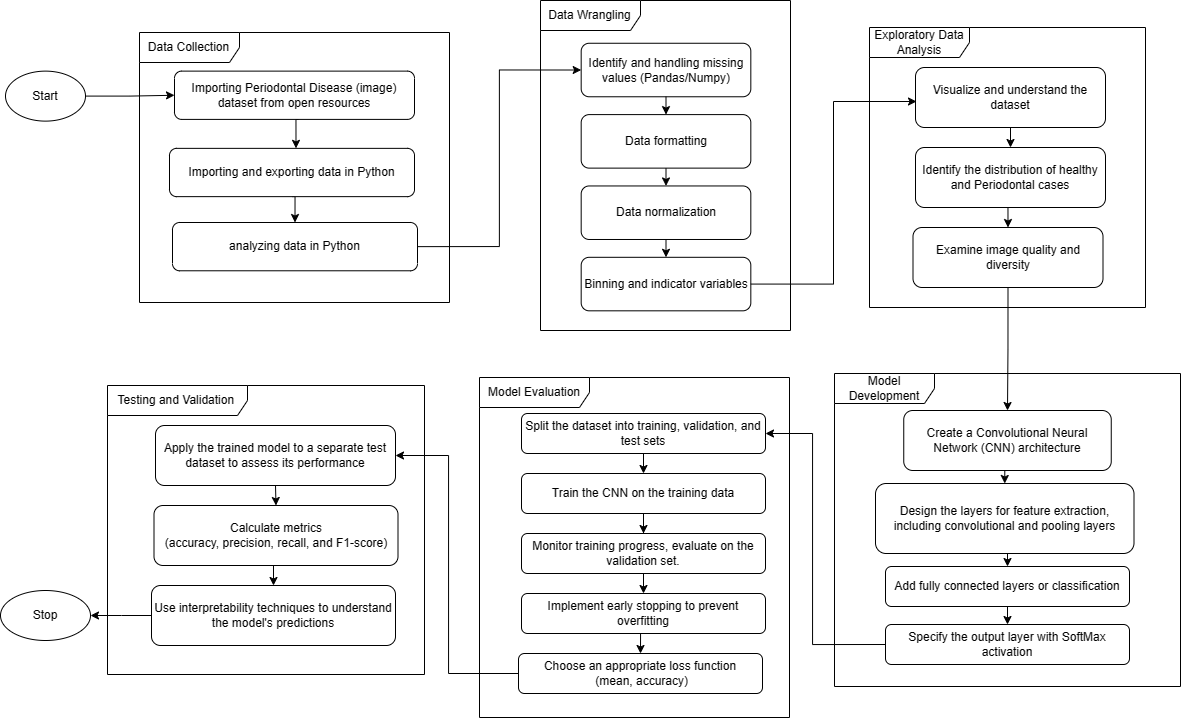

The diagram above was exported from draw.io. Its source (the exported page's mxGraphModel, read from the mxfile embedded in the PNG):
<mxGraphModel dx="1639" dy="1914" grid="0" gridSize="10" guides="1" tooltips="1" connect="1" arrows="1" fold="1" page="1" pageScale="1" pageWidth="850" pageHeight="1100" math="0" shadow="0">
  <root>
    <mxCell id="0" />
    <mxCell id="1" parent="0" />
    <mxCell id="DfqetXcQXPkDspjvusnK-5" value="Start" style="ellipse;whiteSpace=wrap;html=1;container=1;" parent="1" vertex="1">
      <mxGeometry x="45" y="-956.38" width="80" height="50" as="geometry" />
    </mxCell>
    <mxCell id="WFChdGY9NthksZYAYrFx-16" value="Exploratory Data Analysis" style="shape=umlFrame;whiteSpace=wrap;html=1;pointerEvents=0;width=100;height=30;" parent="1" vertex="1">
      <mxGeometry x="909" y="-1000" width="276" height="280" as="geometry" />
    </mxCell>
    <mxCell id="BWTsUmGAXDtdf5H3zNXp-13" style="edgeStyle=orthogonalEdgeStyle;rounded=0;orthogonalLoop=1;jettySize=auto;html=1;exitX=0.5;exitY=1;exitDx=0;exitDy=0;entryX=0.5;entryY=0;entryDx=0;entryDy=0;" edge="1" parent="1" source="WFChdGY9NthksZYAYrFx-17" target="WFChdGY9NthksZYAYrFx-18">
      <mxGeometry relative="1" as="geometry" />
    </mxCell>
    <mxCell id="WFChdGY9NthksZYAYrFx-17" value="Visualize and understand the dataset" style="rounded=1;whiteSpace=wrap;html=1;" parent="1" vertex="1">
      <mxGeometry x="955" y="-960" width="190" height="60" as="geometry" />
    </mxCell>
    <mxCell id="BWTsUmGAXDtdf5H3zNXp-14" style="edgeStyle=orthogonalEdgeStyle;rounded=0;orthogonalLoop=1;jettySize=auto;html=1;exitX=0.5;exitY=1;exitDx=0;exitDy=0;entryX=0.5;entryY=0;entryDx=0;entryDy=0;" edge="1" parent="1" source="WFChdGY9NthksZYAYrFx-18" target="WFChdGY9NthksZYAYrFx-19">
      <mxGeometry relative="1" as="geometry" />
    </mxCell>
    <mxCell id="WFChdGY9NthksZYAYrFx-18" value="Identify the distribution of healthy and Periodontal cases" style="rounded=1;whiteSpace=wrap;html=1;" parent="1" vertex="1">
      <mxGeometry x="955" y="-880" width="190" height="60" as="geometry" />
    </mxCell>
    <mxCell id="BWTsUmGAXDtdf5H3zNXp-28" style="edgeStyle=orthogonalEdgeStyle;rounded=0;orthogonalLoop=1;jettySize=auto;html=1;exitX=0.5;exitY=1;exitDx=0;exitDy=0;" edge="1" parent="1" source="WFChdGY9NthksZYAYrFx-19" target="WFChdGY9NthksZYAYrFx-21">
      <mxGeometry relative="1" as="geometry" />
    </mxCell>
    <mxCell id="WFChdGY9NthksZYAYrFx-19" value="Examine image quality and diversity" style="rounded=1;whiteSpace=wrap;html=1;" parent="1" vertex="1">
      <mxGeometry x="952.5" y="-800" width="190" height="60" as="geometry" />
    </mxCell>
    <mxCell id="WFChdGY9NthksZYAYrFx-20" value="Testing and Validation&amp;nbsp;" style="shape=umlFrame;whiteSpace=wrap;html=1;pointerEvents=0;width=140;height=30;" parent="1" vertex="1">
      <mxGeometry x="147" y="-642" width="317" height="289" as="geometry" />
    </mxCell>
    <mxCell id="BWTsUmGAXDtdf5H3zNXp-16" style="edgeStyle=orthogonalEdgeStyle;rounded=0;orthogonalLoop=1;jettySize=auto;html=1;exitX=0.5;exitY=1;exitDx=0;exitDy=0;entryX=0.5;entryY=0;entryDx=0;entryDy=0;" edge="1" parent="1" source="WFChdGY9NthksZYAYrFx-21" target="WFChdGY9NthksZYAYrFx-22">
      <mxGeometry relative="1" as="geometry" />
    </mxCell>
    <mxCell id="WFChdGY9NthksZYAYrFx-21" value="Create a Convolutional Neural Network (CNN) architecture" style="rounded=1;whiteSpace=wrap;html=1;" parent="1" vertex="1">
      <mxGeometry x="943.25" y="-617" width="207.5" height="60" as="geometry" />
    </mxCell>
    <mxCell id="BWTsUmGAXDtdf5H3zNXp-17" style="edgeStyle=orthogonalEdgeStyle;rounded=0;orthogonalLoop=1;jettySize=auto;html=1;exitX=0.5;exitY=1;exitDx=0;exitDy=0;entryX=0.5;entryY=0;entryDx=0;entryDy=0;" edge="1" parent="1" source="WFChdGY9NthksZYAYrFx-22" target="WFChdGY9NthksZYAYrFx-23">
      <mxGeometry relative="1" as="geometry" />
    </mxCell>
    <mxCell id="WFChdGY9NthksZYAYrFx-22" value="Design the layers for feature extraction, including convolutional and pooling layers" style="rounded=1;whiteSpace=wrap;html=1;" parent="1" vertex="1">
      <mxGeometry x="915" y="-544" width="258.5" height="70" as="geometry" />
    </mxCell>
    <mxCell id="BWTsUmGAXDtdf5H3zNXp-18" style="edgeStyle=orthogonalEdgeStyle;rounded=0;orthogonalLoop=1;jettySize=auto;html=1;exitX=0.5;exitY=1;exitDx=0;exitDy=0;entryX=0.5;entryY=0;entryDx=0;entryDy=0;" edge="1" parent="1" source="WFChdGY9NthksZYAYrFx-23" target="WFChdGY9NthksZYAYrFx-24">
      <mxGeometry relative="1" as="geometry" />
    </mxCell>
    <mxCell id="WFChdGY9NthksZYAYrFx-23" value="Add fully connected layers or classification" style="rounded=1;whiteSpace=wrap;html=1;" parent="1" vertex="1">
      <mxGeometry x="925" y="-461" width="244" height="40" as="geometry" />
    </mxCell>
    <mxCell id="BWTsUmGAXDtdf5H3zNXp-19" style="edgeStyle=orthogonalEdgeStyle;rounded=0;orthogonalLoop=1;jettySize=auto;html=1;exitX=0;exitY=0.5;exitDx=0;exitDy=0;entryX=1;entryY=0.5;entryDx=0;entryDy=0;" edge="1" parent="1" source="WFChdGY9NthksZYAYrFx-24" target="WFChdGY9NthksZYAYrFx-26">
      <mxGeometry relative="1" as="geometry">
        <Array as="points">
          <mxPoint x="852" y="-383" />
          <mxPoint x="852" y="-594" />
        </Array>
      </mxGeometry>
    </mxCell>
    <mxCell id="WFChdGY9NthksZYAYrFx-24" value="Specify the output layer with SoftMax activation" style="rounded=1;whiteSpace=wrap;html=1;" parent="1" vertex="1">
      <mxGeometry x="925" y="-403" width="244" height="40" as="geometry" />
    </mxCell>
    <mxCell id="WFChdGY9NthksZYAYrFx-25" value="Model Development" style="shape=umlFrame;whiteSpace=wrap;html=1;pointerEvents=0;width=100;height=30;" parent="1" vertex="1">
      <mxGeometry x="874" y="-654" width="346" height="313" as="geometry" />
    </mxCell>
    <mxCell id="BWTsUmGAXDtdf5H3zNXp-20" style="edgeStyle=orthogonalEdgeStyle;rounded=0;orthogonalLoop=1;jettySize=auto;html=1;exitX=0.5;exitY=1;exitDx=0;exitDy=0;entryX=0.5;entryY=0;entryDx=0;entryDy=0;" edge="1" parent="1" source="WFChdGY9NthksZYAYrFx-26" target="WFChdGY9NthksZYAYrFx-27">
      <mxGeometry relative="1" as="geometry" />
    </mxCell>
    <mxCell id="WFChdGY9NthksZYAYrFx-26" value="Split the dataset into training, validation, and test sets" style="rounded=1;whiteSpace=wrap;html=1;" parent="1" vertex="1">
      <mxGeometry x="561" y="-614" width="244" height="40" as="geometry" />
    </mxCell>
    <mxCell id="BWTsUmGAXDtdf5H3zNXp-21" style="edgeStyle=orthogonalEdgeStyle;rounded=0;orthogonalLoop=1;jettySize=auto;html=1;exitX=0.5;exitY=1;exitDx=0;exitDy=0;" edge="1" parent="1" source="WFChdGY9NthksZYAYrFx-27" target="WFChdGY9NthksZYAYrFx-28">
      <mxGeometry relative="1" as="geometry" />
    </mxCell>
    <mxCell id="WFChdGY9NthksZYAYrFx-27" value="Train the CNN on the training data" style="rounded=1;whiteSpace=wrap;html=1;" parent="1" vertex="1">
      <mxGeometry x="561" y="-554" width="244" height="40" as="geometry" />
    </mxCell>
    <mxCell id="BWTsUmGAXDtdf5H3zNXp-22" style="edgeStyle=orthogonalEdgeStyle;rounded=0;orthogonalLoop=1;jettySize=auto;html=1;exitX=0.5;exitY=1;exitDx=0;exitDy=0;entryX=0.5;entryY=0;entryDx=0;entryDy=0;" edge="1" parent="1" source="WFChdGY9NthksZYAYrFx-28" target="WFChdGY9NthksZYAYrFx-29">
      <mxGeometry relative="1" as="geometry" />
    </mxCell>
    <mxCell id="WFChdGY9NthksZYAYrFx-28" value="Monitor training progress, evaluate on the validation set." style="rounded=1;whiteSpace=wrap;html=1;" parent="1" vertex="1">
      <mxGeometry x="561" y="-494" width="244" height="40" as="geometry" />
    </mxCell>
    <mxCell id="BWTsUmGAXDtdf5H3zNXp-23" style="edgeStyle=orthogonalEdgeStyle;rounded=0;orthogonalLoop=1;jettySize=auto;html=1;exitX=0.5;exitY=1;exitDx=0;exitDy=0;entryX=0.5;entryY=0;entryDx=0;entryDy=0;" edge="1" parent="1" source="WFChdGY9NthksZYAYrFx-29" target="WFChdGY9NthksZYAYrFx-30">
      <mxGeometry relative="1" as="geometry" />
    </mxCell>
    <mxCell id="WFChdGY9NthksZYAYrFx-29" value="Implement early stopping to prevent overfitting" style="rounded=1;whiteSpace=wrap;html=1;" parent="1" vertex="1">
      <mxGeometry x="561" y="-434" width="244" height="40" as="geometry" />
    </mxCell>
    <mxCell id="BWTsUmGAXDtdf5H3zNXp-24" style="edgeStyle=orthogonalEdgeStyle;rounded=0;orthogonalLoop=1;jettySize=auto;html=1;exitX=0;exitY=0.5;exitDx=0;exitDy=0;entryX=1;entryY=0.5;entryDx=0;entryDy=0;" edge="1" parent="1" source="WFChdGY9NthksZYAYrFx-30" target="WFChdGY9NthksZYAYrFx-32">
      <mxGeometry relative="1" as="geometry">
        <Array as="points">
          <mxPoint x="488" y="-354" />
          <mxPoint x="488" y="-572" />
        </Array>
      </mxGeometry>
    </mxCell>
    <mxCell id="WFChdGY9NthksZYAYrFx-30" value="Choose an appropriate loss function&lt;br&gt;&amp;nbsp;(mean, accuracy)" style="rounded=1;whiteSpace=wrap;html=1;" parent="1" vertex="1">
      <mxGeometry x="558" y="-374" width="244" height="40" as="geometry" />
    </mxCell>
    <mxCell id="WFChdGY9NthksZYAYrFx-31" value="Model Evaluation" style="shape=umlFrame;whiteSpace=wrap;html=1;pointerEvents=0;width=110;height=30;" parent="1" vertex="1">
      <mxGeometry x="519" y="-650" width="310" height="340" as="geometry" />
    </mxCell>
    <mxCell id="BWTsUmGAXDtdf5H3zNXp-25" style="edgeStyle=orthogonalEdgeStyle;rounded=0;orthogonalLoop=1;jettySize=auto;html=1;exitX=0.5;exitY=1;exitDx=0;exitDy=0;entryX=0.5;entryY=0;entryDx=0;entryDy=0;" edge="1" parent="1" source="WFChdGY9NthksZYAYrFx-32" target="WFChdGY9NthksZYAYrFx-33">
      <mxGeometry relative="1" as="geometry" />
    </mxCell>
    <mxCell id="WFChdGY9NthksZYAYrFx-32" value="Apply the trained model to a separate test dataset to assess its performance" style="rounded=1;whiteSpace=wrap;html=1;" parent="1" vertex="1">
      <mxGeometry x="195" y="-602" width="240" height="60" as="geometry" />
    </mxCell>
    <mxCell id="BWTsUmGAXDtdf5H3zNXp-26" style="edgeStyle=orthogonalEdgeStyle;rounded=0;orthogonalLoop=1;jettySize=auto;html=1;exitX=0.5;exitY=1;exitDx=0;exitDy=0;entryX=0.5;entryY=0;entryDx=0;entryDy=0;" edge="1" parent="1" source="WFChdGY9NthksZYAYrFx-33" target="WFChdGY9NthksZYAYrFx-34">
      <mxGeometry relative="1" as="geometry" />
    </mxCell>
    <mxCell id="WFChdGY9NthksZYAYrFx-33" value="Calculate metrics &lt;br&gt;(accuracy, precision, recall, and F1-score)" style="rounded=1;whiteSpace=wrap;html=1;" parent="1" vertex="1">
      <mxGeometry x="193.5" y="-522" width="244" height="60" as="geometry" />
    </mxCell>
    <mxCell id="BWTsUmGAXDtdf5H3zNXp-27" style="edgeStyle=orthogonalEdgeStyle;rounded=0;orthogonalLoop=1;jettySize=auto;html=1;exitX=0;exitY=0.5;exitDx=0;exitDy=0;entryX=1;entryY=0.5;entryDx=0;entryDy=0;" edge="1" parent="1" source="WFChdGY9NthksZYAYrFx-34">
      <mxGeometry relative="1" as="geometry">
        <mxPoint x="129.99999999999227" y="-412" as="targetPoint" />
      </mxGeometry>
    </mxCell>
    <mxCell id="WFChdGY9NthksZYAYrFx-34" value="Use interpretability techniques to understand the model's predictions" style="rounded=1;whiteSpace=wrap;html=1;" parent="1" vertex="1">
      <mxGeometry x="191" y="-442" width="244" height="60" as="geometry" />
    </mxCell>
    <mxCell id="gzcj-vxogdRscFLPdfAO-4" value="Stop" style="ellipse;whiteSpace=wrap;html=1;" parent="1" vertex="1">
      <mxGeometry x="40" y="-437" width="90" height="50" as="geometry" />
    </mxCell>
    <mxCell id="BWTsUmGAXDtdf5H3zNXp-1" value="" style="group" vertex="1" connectable="0" parent="1">
      <mxGeometry x="179" y="-995" width="310" height="270" as="geometry" />
    </mxCell>
    <mxCell id="WFChdGY9NthksZYAYrFx-7" value="Data Collection" style="shape=umlFrame;whiteSpace=wrap;html=1;pointerEvents=0;width=100;height=30;" parent="BWTsUmGAXDtdf5H3zNXp-1" vertex="1">
      <mxGeometry width="310" height="270" as="geometry" />
    </mxCell>
    <mxCell id="BWTsUmGAXDtdf5H3zNXp-4" style="edgeStyle=orthogonalEdgeStyle;rounded=0;orthogonalLoop=1;jettySize=auto;html=1;exitX=0.5;exitY=1;exitDx=0;exitDy=0;entryX=0.5;entryY=0;entryDx=0;entryDy=0;" edge="1" parent="BWTsUmGAXDtdf5H3zNXp-1">
      <mxGeometry relative="1" as="geometry">
        <mxPoint x="159" y="86.89655172413791" as="sourcePoint" />
        <mxPoint x="156.5" y="115.85724137931038" as="targetPoint" />
      </mxGeometry>
    </mxCell>
    <mxCell id="WFChdGY9NthksZYAYrFx-8" value="Importing Periodontal Disease (image) dataset from open resources" style="rounded=1;whiteSpace=wrap;html=1;" parent="BWTsUmGAXDtdf5H3zNXp-1" vertex="1">
      <mxGeometry x="35" y="38.62068965517244" width="240" height="48.275862068965516" as="geometry" />
    </mxCell>
    <mxCell id="BWTsUmGAXDtdf5H3zNXp-5" style="edgeStyle=orthogonalEdgeStyle;rounded=0;orthogonalLoop=1;jettySize=auto;html=1;exitX=0.5;exitY=1;exitDx=0;exitDy=0;entryX=0.5;entryY=0;entryDx=0;entryDy=0;" edge="1" parent="BWTsUmGAXDtdf5H3zNXp-1" source="WFChdGY9NthksZYAYrFx-9" target="WFChdGY9NthksZYAYrFx-10">
      <mxGeometry relative="1" as="geometry" />
    </mxCell>
    <mxCell id="WFChdGY9NthksZYAYrFx-9" value="Importing and exporting data in Python" style="rounded=1;whiteSpace=wrap;html=1;" parent="BWTsUmGAXDtdf5H3zNXp-1" vertex="1">
      <mxGeometry x="30" y="115.85724137931038" width="245" height="48.275862068965516" as="geometry" />
    </mxCell>
    <mxCell id="WFChdGY9NthksZYAYrFx-10" value="analyzing data in Python" style="rounded=1;whiteSpace=wrap;html=1;" parent="BWTsUmGAXDtdf5H3zNXp-1" vertex="1">
      <mxGeometry x="33" y="190" width="245" height="48.28" as="geometry" />
    </mxCell>
    <mxCell id="BWTsUmGAXDtdf5H3zNXp-7" style="edgeStyle=orthogonalEdgeStyle;rounded=0;orthogonalLoop=1;jettySize=auto;html=1;exitX=0.5;exitY=1;exitDx=0;exitDy=0;entryX=0.5;entryY=0;entryDx=0;entryDy=0;" edge="1" parent="1" source="WFChdGY9NthksZYAYrFx-12" target="WFChdGY9NthksZYAYrFx-13">
      <mxGeometry relative="1" as="geometry" />
    </mxCell>
    <mxCell id="WFChdGY9NthksZYAYrFx-12" value="Identify and handling missing values (Pandas/Numpy)" style="rounded=1;whiteSpace=wrap;html=1;" parent="1" vertex="1">
      <mxGeometry x="620.6785714285714" y="-984.2432432432432" width="169.6428571428571" height="53.513513513513516" as="geometry" />
    </mxCell>
    <mxCell id="BWTsUmGAXDtdf5H3zNXp-8" style="edgeStyle=orthogonalEdgeStyle;rounded=0;orthogonalLoop=1;jettySize=auto;html=1;exitX=0.5;exitY=1;exitDx=0;exitDy=0;entryX=0.5;entryY=0;entryDx=0;entryDy=0;" edge="1" parent="1" source="WFChdGY9NthksZYAYrFx-13" target="WFChdGY9NthksZYAYrFx-14">
      <mxGeometry relative="1" as="geometry" />
    </mxCell>
    <mxCell id="WFChdGY9NthksZYAYrFx-13" value="Data formatting" style="rounded=1;whiteSpace=wrap;html=1;" parent="1" vertex="1">
      <mxGeometry x="620.6785714285714" y="-912.8918918918919" width="169.6428571428571" height="53.513513513513516" as="geometry" />
    </mxCell>
    <mxCell id="BWTsUmGAXDtdf5H3zNXp-10" style="edgeStyle=orthogonalEdgeStyle;rounded=0;orthogonalLoop=1;jettySize=auto;html=1;exitX=0.5;exitY=1;exitDx=0;exitDy=0;entryX=0.5;entryY=0;entryDx=0;entryDy=0;" edge="1" parent="1" source="WFChdGY9NthksZYAYrFx-14" target="WFChdGY9NthksZYAYrFx-15">
      <mxGeometry relative="1" as="geometry" />
    </mxCell>
    <mxCell id="WFChdGY9NthksZYAYrFx-14" value="Data normalization" style="rounded=1;whiteSpace=wrap;html=1;" parent="1" vertex="1">
      <mxGeometry x="620.6785714285714" y="-841.5405405405405" width="169.6428571428571" height="53.513513513513516" as="geometry" />
    </mxCell>
    <mxCell id="WFChdGY9NthksZYAYrFx-15" value="Binning and indicator variables" style="rounded=1;whiteSpace=wrap;html=1;" parent="1" vertex="1">
      <mxGeometry x="620.6785714285714" y="-770.1891891891892" width="169.6428571428571" height="53.513513513513516" as="geometry" />
    </mxCell>
    <mxCell id="WFChdGY9NthksZYAYrFx-11" value="Data Wrangling" style="shape=umlFrame;whiteSpace=wrap;html=1;pointerEvents=0;width=100;height=30;" parent="1" vertex="1">
      <mxGeometry x="580" y="-1027" width="250" height="330" as="geometry" />
    </mxCell>
    <mxCell id="BWTsUmGAXDtdf5H3zNXp-2" style="edgeStyle=orthogonalEdgeStyle;rounded=0;orthogonalLoop=1;jettySize=auto;html=1;entryX=0;entryY=0.5;entryDx=0;entryDy=0;" edge="1" parent="1" source="DfqetXcQXPkDspjvusnK-5" target="WFChdGY9NthksZYAYrFx-8">
      <mxGeometry relative="1" as="geometry" />
    </mxCell>
    <mxCell id="BWTsUmGAXDtdf5H3zNXp-11" style="edgeStyle=orthogonalEdgeStyle;rounded=0;orthogonalLoop=1;jettySize=auto;html=1;exitX=1;exitY=0.5;exitDx=0;exitDy=0;entryX=0;entryY=0.5;entryDx=0;entryDy=0;" edge="1" parent="1" source="WFChdGY9NthksZYAYrFx-10" target="WFChdGY9NthksZYAYrFx-12">
      <mxGeometry relative="1" as="geometry" />
    </mxCell>
    <mxCell id="BWTsUmGAXDtdf5H3zNXp-12" style="edgeStyle=orthogonalEdgeStyle;rounded=0;orthogonalLoop=1;jettySize=auto;html=1;exitX=1;exitY=0.5;exitDx=0;exitDy=0;" edge="1" parent="1" source="WFChdGY9NthksZYAYrFx-15">
      <mxGeometry relative="1" as="geometry">
        <mxPoint x="956" y="-926" as="targetPoint" />
        <Array as="points">
          <mxPoint x="873" y="-743" />
          <mxPoint x="873" y="-926" />
        </Array>
      </mxGeometry>
    </mxCell>
  </root>
</mxGraphModel>